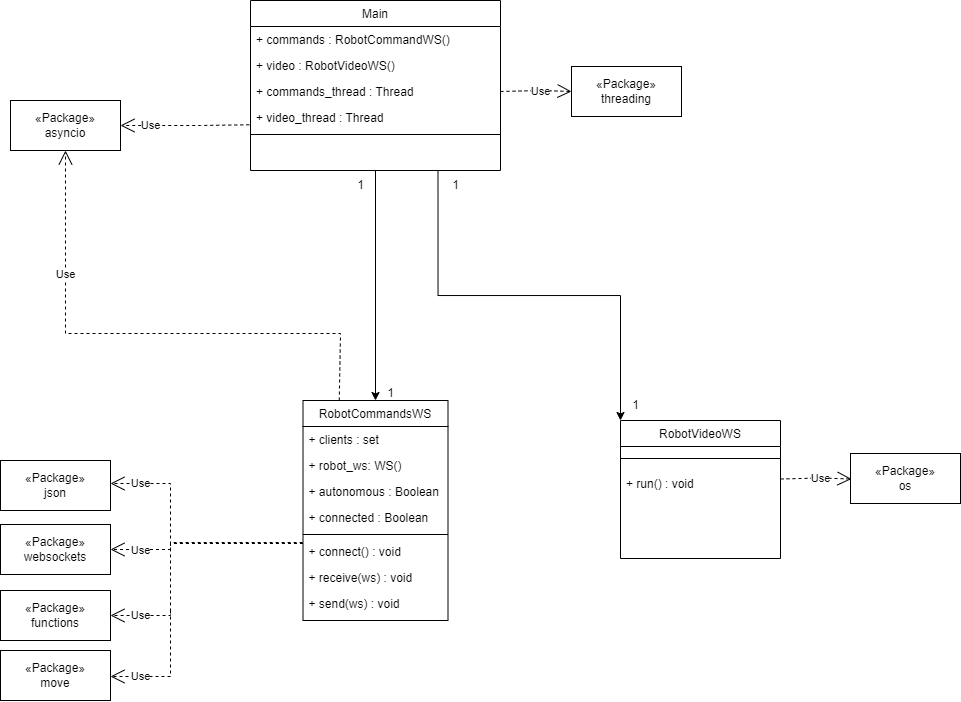

The diagram above was exported from draw.io. Its source (the exported page's mxGraphModel, read from the mxfile embedded in the PNG):
<mxGraphModel dx="1154" dy="556" grid="1" gridSize="10" guides="1" tooltips="1" connect="1" arrows="1" fold="1" page="1" pageScale="1" pageWidth="827" pageHeight="1169" background="#ffffff" math="0" shadow="0">
  <root>
    <mxCell id="WIyWlLk6GJQsqaUBKTNV-0" />
    <mxCell id="WIyWlLk6GJQsqaUBKTNV-1" parent="WIyWlLk6GJQsqaUBKTNV-0" />
    <mxCell id="bOfQC9ScF5dGUj5sDEUk-0" style="edgeStyle=orthogonalEdgeStyle;rounded=0;orthogonalLoop=1;jettySize=auto;html=1;exitX=0.5;exitY=1;exitDx=0;exitDy=0;entryX=0.5;entryY=0;entryDx=0;entryDy=0;" parent="WIyWlLk6GJQsqaUBKTNV-1" source="zkfFHV4jXpPFQw0GAbJ--6" target="yIk9BmLSqMTuoD1vXJfR-152" edge="1">
      <mxGeometry relative="1" as="geometry" />
    </mxCell>
    <mxCell id="bOfQC9ScF5dGUj5sDEUk-1" style="edgeStyle=orthogonalEdgeStyle;rounded=0;orthogonalLoop=1;jettySize=auto;html=1;exitX=0.75;exitY=1;exitDx=0;exitDy=0;entryX=0;entryY=0;entryDx=0;entryDy=0;" parent="WIyWlLk6GJQsqaUBKTNV-1" source="zkfFHV4jXpPFQw0GAbJ--6" target="yIk9BmLSqMTuoD1vXJfR-170" edge="1">
      <mxGeometry relative="1" as="geometry" />
    </mxCell>
    <mxCell id="zkfFHV4jXpPFQw0GAbJ--6" value="Main" style="swimlane;fontStyle=0;align=center;verticalAlign=top;childLayout=stackLayout;horizontal=1;startSize=26;horizontalStack=0;resizeParent=1;resizeLast=0;collapsible=1;marginBottom=0;rounded=0;shadow=0;strokeWidth=1;" parent="WIyWlLk6GJQsqaUBKTNV-1" vertex="1">
      <mxGeometry x="810" y="40" width="250" height="170" as="geometry">
        <mxRectangle x="130" y="380" width="160" height="26" as="alternateBounds" />
      </mxGeometry>
    </mxCell>
    <mxCell id="zkfFHV4jXpPFQw0GAbJ--7" value="+ commands : RobotCommandWS()" style="text;align=left;verticalAlign=top;spacingLeft=4;spacingRight=4;overflow=hidden;rotatable=0;points=[[0,0.5],[1,0.5]];portConstraint=eastwest;" parent="zkfFHV4jXpPFQw0GAbJ--6" vertex="1">
      <mxGeometry y="26" width="250" height="26" as="geometry" />
    </mxCell>
    <mxCell id="zkfFHV4jXpPFQw0GAbJ--8" value="+ video : RobotVideoWS()" style="text;align=left;verticalAlign=top;spacingLeft=4;spacingRight=4;overflow=hidden;rotatable=0;points=[[0,0.5],[1,0.5]];portConstraint=eastwest;rounded=0;shadow=0;html=0;" parent="zkfFHV4jXpPFQw0GAbJ--6" vertex="1">
      <mxGeometry y="52" width="250" height="26" as="geometry" />
    </mxCell>
    <mxCell id="yIk9BmLSqMTuoD1vXJfR-122" value="+ commands_thread : Thread" style="text;align=left;verticalAlign=top;spacingLeft=4;spacingRight=4;overflow=hidden;rotatable=0;points=[[0,0.5],[1,0.5]];portConstraint=eastwest;rounded=0;shadow=0;html=0;" parent="zkfFHV4jXpPFQw0GAbJ--6" vertex="1">
      <mxGeometry y="78" width="250" height="26" as="geometry" />
    </mxCell>
    <mxCell id="yIk9BmLSqMTuoD1vXJfR-121" value="+ video_thread : Thread" style="text;align=left;verticalAlign=top;spacingLeft=4;spacingRight=4;overflow=hidden;rotatable=0;points=[[0,0.5],[1,0.5]];portConstraint=eastwest;rounded=0;shadow=0;html=0;" parent="zkfFHV4jXpPFQw0GAbJ--6" vertex="1">
      <mxGeometry y="104" width="250" height="26" as="geometry" />
    </mxCell>
    <mxCell id="zkfFHV4jXpPFQw0GAbJ--9" value="" style="line;html=1;strokeWidth=1;align=left;verticalAlign=middle;spacingTop=-1;spacingLeft=3;spacingRight=3;rotatable=0;labelPosition=right;points=[];portConstraint=eastwest;" parent="zkfFHV4jXpPFQw0GAbJ--6" vertex="1">
      <mxGeometry y="130" width="250" height="8" as="geometry" />
    </mxCell>
    <mxCell id="yIk9BmLSqMTuoD1vXJfR-152" value="RobotCommandsWS" style="swimlane;fontStyle=0;align=center;verticalAlign=top;childLayout=stackLayout;horizontal=1;startSize=26;horizontalStack=0;resizeParent=1;resizeLast=0;collapsible=1;marginBottom=0;rounded=0;shadow=0;strokeWidth=1;" parent="WIyWlLk6GJQsqaUBKTNV-1" vertex="1">
      <mxGeometry x="862.5" y="440" width="145" height="220" as="geometry">
        <mxRectangle x="130" y="380" width="160" height="26" as="alternateBounds" />
      </mxGeometry>
    </mxCell>
    <mxCell id="yIk9BmLSqMTuoD1vXJfR-164" value="+ clients : set" style="text;align=left;verticalAlign=top;spacingLeft=4;spacingRight=4;overflow=hidden;rotatable=0;points=[[0,0.5],[1,0.5]];portConstraint=eastwest;" parent="yIk9BmLSqMTuoD1vXJfR-152" vertex="1">
      <mxGeometry y="26" width="145" height="26" as="geometry" />
    </mxCell>
    <mxCell id="yIk9BmLSqMTuoD1vXJfR-161" value="+ robot_ws: WS()" style="text;align=left;verticalAlign=top;spacingLeft=4;spacingRight=4;overflow=hidden;rotatable=0;points=[[0,0.5],[1,0.5]];portConstraint=eastwest;" parent="yIk9BmLSqMTuoD1vXJfR-152" vertex="1">
      <mxGeometry y="52" width="145" height="26" as="geometry" />
    </mxCell>
    <mxCell id="yIk9BmLSqMTuoD1vXJfR-160" value="+ autonomous : Boolean" style="text;align=left;verticalAlign=top;spacingLeft=4;spacingRight=4;overflow=hidden;rotatable=0;points=[[0,0.5],[1,0.5]];portConstraint=eastwest;" parent="yIk9BmLSqMTuoD1vXJfR-152" vertex="1">
      <mxGeometry y="78" width="145" height="26" as="geometry" />
    </mxCell>
    <mxCell id="yIk9BmLSqMTuoD1vXJfR-163" value="+ connected : Boolean" style="text;align=left;verticalAlign=top;spacingLeft=4;spacingRight=4;overflow=hidden;rotatable=0;points=[[0,0.5],[1,0.5]];portConstraint=eastwest;" parent="yIk9BmLSqMTuoD1vXJfR-152" vertex="1">
      <mxGeometry y="104" width="145" height="26" as="geometry" />
    </mxCell>
    <mxCell id="yIk9BmLSqMTuoD1vXJfR-155" value="" style="line;html=1;strokeWidth=1;align=left;verticalAlign=middle;spacingTop=-1;spacingLeft=3;spacingRight=3;rotatable=0;labelPosition=right;points=[];portConstraint=eastwest;" parent="yIk9BmLSqMTuoD1vXJfR-152" vertex="1">
      <mxGeometry y="130" width="145" height="8" as="geometry" />
    </mxCell>
    <mxCell id="yIk9BmLSqMTuoD1vXJfR-169" value="+ connect() : void" style="text;align=left;verticalAlign=top;spacingLeft=4;spacingRight=4;overflow=hidden;rotatable=0;points=[[0,0.5],[1,0.5]];portConstraint=eastwest;" parent="yIk9BmLSqMTuoD1vXJfR-152" vertex="1">
      <mxGeometry y="138" width="145" height="26" as="geometry" />
    </mxCell>
    <mxCell id="yIk9BmLSqMTuoD1vXJfR-168" value="+ receive(ws) : void" style="text;align=left;verticalAlign=top;spacingLeft=4;spacingRight=4;overflow=hidden;rotatable=0;points=[[0,0.5],[1,0.5]];portConstraint=eastwest;" parent="yIk9BmLSqMTuoD1vXJfR-152" vertex="1">
      <mxGeometry y="164" width="145" height="26" as="geometry" />
    </mxCell>
    <mxCell id="yIk9BmLSqMTuoD1vXJfR-167" value="+ send(ws) : void" style="text;align=left;verticalAlign=top;spacingLeft=4;spacingRight=4;overflow=hidden;rotatable=0;points=[[0,0.5],[1,0.5]];portConstraint=eastwest;" parent="yIk9BmLSqMTuoD1vXJfR-152" vertex="1">
      <mxGeometry y="190" width="145" height="26" as="geometry" />
    </mxCell>
    <mxCell id="yIk9BmLSqMTuoD1vXJfR-170" value="RobotVideoWS" style="swimlane;fontStyle=0;align=center;verticalAlign=top;childLayout=stackLayout;horizontal=1;startSize=26;horizontalStack=0;resizeParent=1;resizeLast=0;collapsible=1;marginBottom=0;rounded=0;shadow=0;strokeWidth=1;" parent="WIyWlLk6GJQsqaUBKTNV-1" vertex="1">
      <mxGeometry x="1180" y="460" width="160" height="138" as="geometry">
        <mxRectangle x="130" y="380" width="160" height="26" as="alternateBounds" />
      </mxGeometry>
    </mxCell>
    <mxCell id="yIk9BmLSqMTuoD1vXJfR-173" value="" style="line;html=1;strokeWidth=1;align=left;verticalAlign=middle;spacingTop=-1;spacingLeft=3;spacingRight=3;rotatable=0;labelPosition=right;points=[];portConstraint=eastwest;" parent="yIk9BmLSqMTuoD1vXJfR-170" vertex="1">
      <mxGeometry y="26" width="160" height="24" as="geometry" />
    </mxCell>
    <mxCell id="yIk9BmLSqMTuoD1vXJfR-175" value="+ run() : void" style="text;align=left;verticalAlign=top;spacingLeft=4;spacingRight=4;overflow=hidden;rotatable=0;points=[[0,0.5],[1,0.5]];portConstraint=eastwest;" parent="yIk9BmLSqMTuoD1vXJfR-170" vertex="1">
      <mxGeometry y="50" width="160" height="26" as="geometry" />
    </mxCell>
    <mxCell id="yIk9BmLSqMTuoD1vXJfR-192" value="«Package»&lt;br&gt;threading" style="html=1;whiteSpace=wrap;" parent="WIyWlLk6GJQsqaUBKTNV-1" vertex="1">
      <mxGeometry x="1131" y="106" width="110" height="50" as="geometry" />
    </mxCell>
    <mxCell id="yIk9BmLSqMTuoD1vXJfR-194" value="«Package»&lt;br&gt;os" style="html=1;whiteSpace=wrap;" parent="WIyWlLk6GJQsqaUBKTNV-1" vertex="1">
      <mxGeometry x="1410" y="493" width="110" height="50" as="geometry" />
    </mxCell>
    <mxCell id="yIk9BmLSqMTuoD1vXJfR-199" value="«Package»&lt;br&gt;json" style="html=1;whiteSpace=wrap;" parent="WIyWlLk6GJQsqaUBKTNV-1" vertex="1">
      <mxGeometry x="560" y="500" width="110" height="50" as="geometry" />
    </mxCell>
    <mxCell id="yIk9BmLSqMTuoD1vXJfR-201" value="«Package»&lt;br&gt;asyncio" style="html=1;whiteSpace=wrap;" parent="WIyWlLk6GJQsqaUBKTNV-1" vertex="1">
      <mxGeometry x="570" y="140" width="110" height="50" as="geometry" />
    </mxCell>
    <mxCell id="yIk9BmLSqMTuoD1vXJfR-202" value="«Package»&lt;br&gt;websockets" style="html=1;whiteSpace=wrap;" parent="WIyWlLk6GJQsqaUBKTNV-1" vertex="1">
      <mxGeometry x="560" y="564" width="110" height="50" as="geometry" />
    </mxCell>
    <mxCell id="bOfQC9ScF5dGUj5sDEUk-10" value="«Package»&lt;br&gt;functions" style="html=1;whiteSpace=wrap;" parent="WIyWlLk6GJQsqaUBKTNV-1" vertex="1">
      <mxGeometry x="560" y="630" width="110" height="50" as="geometry" />
    </mxCell>
    <mxCell id="bOfQC9ScF5dGUj5sDEUk-14" value="«Package»&lt;br&gt;move" style="html=1;whiteSpace=wrap;" parent="WIyWlLk6GJQsqaUBKTNV-1" vertex="1">
      <mxGeometry x="560" y="690" width="110" height="50" as="geometry" />
    </mxCell>
    <mxCell id="Zeu7DcRY4VrQQ2Hggi9S-0" value="1" style="text;html=1;align=center;verticalAlign=middle;resizable=0;points=[];autosize=1;strokeColor=none;fillColor=none;" parent="WIyWlLk6GJQsqaUBKTNV-1" vertex="1">
      <mxGeometry x="935" y="418" width="30" height="30" as="geometry" />
    </mxCell>
    <mxCell id="Zeu7DcRY4VrQQ2Hggi9S-1" value="1" style="text;html=1;align=center;verticalAlign=middle;resizable=0;points=[];autosize=1;strokeColor=none;fillColor=none;" parent="WIyWlLk6GJQsqaUBKTNV-1" vertex="1">
      <mxGeometry x="905" y="210" width="30" height="30" as="geometry" />
    </mxCell>
    <mxCell id="Zeu7DcRY4VrQQ2Hggi9S-2" value="1" style="text;html=1;align=center;verticalAlign=middle;resizable=0;points=[];autosize=1;strokeColor=none;fillColor=none;" parent="WIyWlLk6GJQsqaUBKTNV-1" vertex="1">
      <mxGeometry x="1000" y="210" width="30" height="30" as="geometry" />
    </mxCell>
    <mxCell id="Zeu7DcRY4VrQQ2Hggi9S-3" value="1" style="text;html=1;align=center;verticalAlign=middle;resizable=0;points=[];autosize=1;strokeColor=none;fillColor=none;" parent="WIyWlLk6GJQsqaUBKTNV-1" vertex="1">
      <mxGeometry x="1180" y="430" width="30" height="30" as="geometry" />
    </mxCell>
    <mxCell id="Zeu7DcRY4VrQQ2Hggi9S-4" value="Use" style="endArrow=open;endSize=12;dashed=1;html=1;rounded=0;entryX=1;entryY=0.5;entryDx=0;entryDy=0;exitX=0;exitY=0.192;exitDx=0;exitDy=0;exitPerimeter=0;" parent="WIyWlLk6GJQsqaUBKTNV-1" source="yIk9BmLSqMTuoD1vXJfR-169" target="yIk9BmLSqMTuoD1vXJfR-202" edge="1">
      <mxGeometry x="0.6977" y="1" width="160" relative="1" as="geometry">
        <mxPoint x="720" y="570" as="sourcePoint" />
        <mxPoint x="910" y="590" as="targetPoint" />
        <mxPoint as="offset" />
        <Array as="points">
          <mxPoint x="730" y="583" />
          <mxPoint x="730" y="589" />
        </Array>
      </mxGeometry>
    </mxCell>
    <mxCell id="Zeu7DcRY4VrQQ2Hggi9S-5" value="Use" style="endArrow=open;endSize=12;dashed=1;html=1;rounded=0;entryX=1;entryY=0.5;entryDx=0;entryDy=0;exitX=-0.003;exitY=0.154;exitDx=0;exitDy=0;exitPerimeter=0;" parent="WIyWlLk6GJQsqaUBKTNV-1" source="yIk9BmLSqMTuoD1vXJfR-169" target="bOfQC9ScF5dGUj5sDEUk-10" edge="1">
      <mxGeometry x="0.7736" width="160" relative="1" as="geometry">
        <mxPoint x="785" y="690" as="sourcePoint" />
        <mxPoint x="670" y="690" as="targetPoint" />
        <Array as="points">
          <mxPoint x="730" y="582" />
          <mxPoint x="730" y="655" />
        </Array>
        <mxPoint as="offset" />
      </mxGeometry>
    </mxCell>
    <mxCell id="Zeu7DcRY4VrQQ2Hggi9S-6" value="Use" style="endArrow=open;endSize=12;dashed=1;html=1;rounded=0;entryX=1;entryY=0.5;entryDx=0;entryDy=0;" parent="WIyWlLk6GJQsqaUBKTNV-1" edge="1">
      <mxGeometry x="0.5238" width="160" relative="1" as="geometry">
        <mxPoint x="730" y="650" as="sourcePoint" />
        <mxPoint x="670" y="716" as="targetPoint" />
        <Array as="points">
          <mxPoint x="730" y="650" />
          <mxPoint x="730" y="716" />
        </Array>
        <mxPoint as="offset" />
      </mxGeometry>
    </mxCell>
    <mxCell id="Zeu7DcRY4VrQQ2Hggi9S-7" value="Use" style="endArrow=open;endSize=12;dashed=1;html=1;rounded=0;entryX=1;entryY=0.5;entryDx=0;entryDy=0;" parent="WIyWlLk6GJQsqaUBKTNV-1" edge="1">
      <mxGeometry x="0.5276" width="160" relative="1" as="geometry">
        <mxPoint x="730" y="590" as="sourcePoint" />
        <mxPoint x="670" y="523" as="targetPoint" />
        <Array as="points">
          <mxPoint x="730" y="523" />
          <mxPoint x="720" y="523" />
        </Array>
        <mxPoint as="offset" />
      </mxGeometry>
    </mxCell>
    <mxCell id="Zeu7DcRY4VrQQ2Hggi9S-9" value="Use" style="endArrow=open;endSize=12;dashed=1;html=1;rounded=0;entryX=0.5;entryY=1;entryDx=0;entryDy=0;exitX=0.25;exitY=0;exitDx=0;exitDy=0;" parent="WIyWlLk6GJQsqaUBKTNV-1" target="yIk9BmLSqMTuoD1vXJfR-201" edge="1" source="yIk9BmLSqMTuoD1vXJfR-152">
      <mxGeometry x="0.5276" width="160" relative="1" as="geometry">
        <mxPoint x="827" y="440" as="sourcePoint" />
        <mxPoint x="767" y="373" as="targetPoint" />
        <Array as="points">
          <mxPoint x="900" y="373" />
          <mxPoint x="625" y="373" />
        </Array>
        <mxPoint as="offset" />
      </mxGeometry>
    </mxCell>
    <mxCell id="Zeu7DcRY4VrQQ2Hggi9S-10" value="Use" style="endArrow=open;endSize=12;dashed=1;html=1;rounded=0;entryX=1;entryY=0.5;entryDx=0;entryDy=0;exitX=-0.005;exitY=0.78;exitDx=0;exitDy=0;exitPerimeter=0;" parent="WIyWlLk6GJQsqaUBKTNV-1" source="yIk9BmLSqMTuoD1vXJfR-121" target="yIk9BmLSqMTuoD1vXJfR-201" edge="1">
      <mxGeometry x="0.5276" width="160" relative="1" as="geometry">
        <mxPoint x="837" y="450" as="sourcePoint" />
        <mxPoint x="635" y="200" as="targetPoint" />
        <Array as="points">
          <mxPoint x="760" y="165" />
          <mxPoint x="720" y="165" />
        </Array>
        <mxPoint as="offset" />
      </mxGeometry>
    </mxCell>
    <mxCell id="Zeu7DcRY4VrQQ2Hggi9S-11" value="Use" style="endArrow=open;endSize=12;dashed=1;html=1;rounded=0;entryX=0;entryY=0.5;entryDx=0;entryDy=0;exitX=1;exitY=0.5;exitDx=0;exitDy=0;" parent="WIyWlLk6GJQsqaUBKTNV-1" source="yIk9BmLSqMTuoD1vXJfR-122" target="yIk9BmLSqMTuoD1vXJfR-192" edge="1">
      <mxGeometry x="0.1276" y="-1" width="160" relative="1" as="geometry">
        <mxPoint x="819" y="174" as="sourcePoint" />
        <mxPoint x="690" y="175" as="targetPoint" />
        <Array as="points">
          <mxPoint x="1100" y="130" />
        </Array>
        <mxPoint as="offset" />
      </mxGeometry>
    </mxCell>
    <mxCell id="Zeu7DcRY4VrQQ2Hggi9S-12" value="Use" style="endArrow=open;endSize=12;dashed=1;html=1;rounded=0;entryX=0;entryY=0.5;entryDx=0;entryDy=0;exitX=1;exitY=0.5;exitDx=0;exitDy=0;" parent="WIyWlLk6GJQsqaUBKTNV-1" edge="1">
      <mxGeometry x="0.1276" y="-1" width="160" relative="1" as="geometry">
        <mxPoint x="1340" y="518.5" as="sourcePoint" />
        <mxPoint x="1411" y="518.5" as="targetPoint" />
        <Array as="points">
          <mxPoint x="1380" y="517.5" />
        </Array>
        <mxPoint as="offset" />
      </mxGeometry>
    </mxCell>
  </root>
</mxGraphModel>